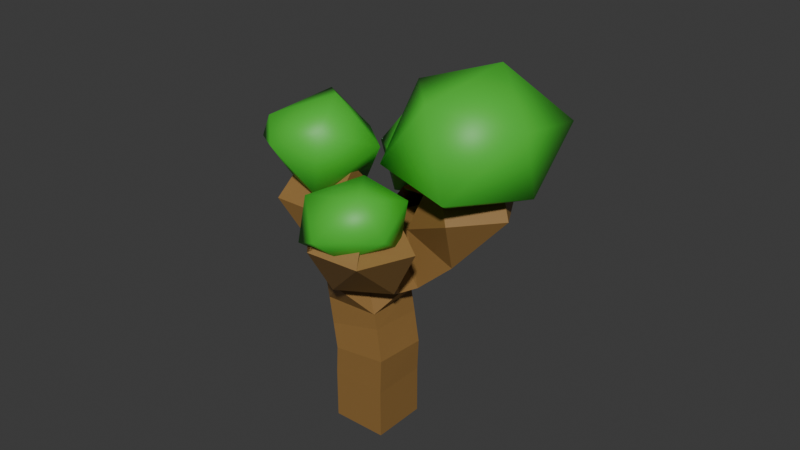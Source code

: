 # Source: tree_003.blend  (saved by Blender 4.1.24; exported with 4.5.12 LTS)
import bpy
from mathutils import Matrix  # noqa: F401  (used for matrix-valued properties, if any)

bpy.ops.wm.read_factory_settings(use_empty=True)
scene = bpy.context.scene
scene.name = 'Scene'

# ---- collections
col_collection = bpy.data.collections.new('Collection'); scene.collection.children.link(col_collection)

# ---- materials (node trees are filled in below, after node groups)
mat_material_002 = bpy.data.materials.new('Material.002')
mat_material_002.use_transparent_shadow = False
mat_material_001 = bpy.data.materials.new('Material.001')
mat_material_001.use_transparent_shadow = False

# ---- material node trees
mat_material_002.use_nodes = True; mat_material_002.node_tree.nodes.clear()
_N = mat_material_002.node_tree.nodes; _L = mat_material_002.node_tree.links
n0 = _N.new('ShaderNodeBsdfPrincipled'); n0.name = 'Principled BSDF'; n0.location = (10, 300)
n0.inputs[0].default_value = (0.2822, 0.1541, 0.04373, 1.0)
n1 = _N.new('ShaderNodeOutputMaterial'); n1.name = 'Material Output'; n1.location = (300, 300)
_L.new(n0.outputs[0], n1.inputs[0])
n1.is_active_output = True
mat_material_001.use_nodes = True; mat_material_001.node_tree.nodes.clear()
_N = mat_material_001.node_tree.nodes; _L = mat_material_001.node_tree.links
n0 = _N.new('ShaderNodeBsdfPrincipled'); n0.name = 'Principled BSDF'; n0.location = (10, 300)
n0.inputs[0].default_value = (0.06613, 0.5301, 0.03497, 1.0)
n1 = _N.new('ShaderNodeOutputMaterial'); n1.name = 'Material Output'; n1.location = (300, 300)
_L.new(n0.outputs[0], n1.inputs[0])
n1.is_active_output = True

# ---- world
world_world = bpy.data.worlds.new('World'); scene.world = world_world
world_world.use_nodes = True; world_world.node_tree.nodes.clear()
_N = world_world.node_tree.nodes; _L = world_world.node_tree.links
n0 = _N.new('ShaderNodeOutputWorld'); n0.name = 'World Output'; n0.location = (300, 300)
n1 = _N.new('ShaderNodeBackground'); n1.name = 'Background'; n1.location = (10, 300)
n1.inputs[0].default_value = (0.05088, 0.05088, 0.05088, 1.0)
_L.new(n1.outputs[0], n0.inputs[0])
n0.is_active_output = True
world_world.color = (0.05088, 0.05088, 0.05088)
world_world.use_sun_shadow = False
world_world.sun_shadow_jitter_overblur = 0.0

# ---- meshes
me_cube_001 = bpy.data.meshes.new('Cube.001')
me_cube_001.from_pydata([(-7.261e-18, -0.007052, -0.0327), (0.01319, -0.008408, 0.6878), (-0.102, 0.03241, 1.138), (-0.04847, 0.003556, 1.495), (0.223, -0.4391, 1.763), (0.08056, -0.5729, 2.114), (0.4249, -0.5207, 2.093), (0.2086, 0.3146, 1.607), (0.5591, 0.4272, 1.996), (0.8072, 0.2172, 2.289), (0.5359, 0.6865, 2.239), (0.1128, 0.6202, 1.835), (-0.4648, -0.02592, 1.948), (-0.4934, -0.2173, 2.158), (-0.5144, 0.1405, 2.124), (8.132e-17, -0.00773, 0.2976), (0.253, 0.7075, 2.042), (-0.03514, 0.6677, 1.966), (-0.05911, 0.02533, 0.925), (0.4376, 0.3514, 1.766), (1.156e-16, -0.008069, 0.418)], [(20, 1), (18, 2), (2, 3), (3, 4), (4, 5), (4, 6), (3, 7), (19, 8), (8, 9), (8, 10), (7, 11), (3, 12), (12, 13), (12, 14), (0, 15), (11, 16), (11, 17), (1, 18), (7, 19), (15, 20)], [])
_uv = me_cube_001.uv_layers.new(name='UVMap')
_uv.uv.foreach_set('vector', [])
me_cube_001.materials.append(mat_material_002)
me_cube_001.update()
me_icosphere_002 = bpy.data.meshes.new('Icosphere.002')
me_icosphere_002.from_pydata([(0.0, 0.0, -1.0), (0.58, -0.5158, -0.3796), (-0.1556, -0.7526, -0.3931), (-0.8429, -0.03209, -0.1733), (-0.2533, 0.8767, -0.436), (0.5034, 0.6117, -0.427), (0.1056, -0.7082, 0.516), (-0.3757, -0.7793, 0.3228), (-0.5995, 0.4645, 0.4058), (0.5664, 0.6052, 0.3271), (0.947, 0.2585, 0.1844), (0.0, 0.0, 1.0), (-0.7881, -0.01256, -1.365), (-1.365, -0.05939, -0.886), (-0.8587, -0.3777, -0.5885), (-0.6148, -0.6421, -1.195), (-0.8765, -0.5431, -1.889), (-1.453, -0.09856, -1.704), (-1.676, -0.6242, -0.4233), (-1.1, -1.069, -0.6084), (-1.095, -1.149, -1.471), (-1.565, -0.8331, -1.812), (-1.845, -0.5665, -1.162), (-1.764, -1.155, -0.9472), (0.384, 0.884, -0.5204), (-0.3392, 1.061, -0.8539), (0.02032, 0.3468, -1.015), (0.8238, 0.4764, -1.074), (0.9608, 1.271, -0.9487), (0.242, 1.632, -0.8128), (-0.3465, 0.7632, -1.613), (0.3723, 0.4017, -1.749), (0.9535, 0.9729, -1.708), (0.5939, 1.687, -1.547), (-0.2095, 1.558, -1.488), (0.2302, 1.15, -2.042), (0.2659, 1.586, -2.625), (-0.4205, 0.3608, -3.32), (-0.6707, 0.5452, -2.031), (0.3377, 0.8446, -1.398), (1.453, 0.98, -2.369), (0.887, 0.727, -3.541), (-0.9442, -0.6928, -2.457), (-0.3782, -0.4397, -1.286), (1.002, -0.2296, -1.471), (1.252, -0.414, -2.759), (0.1768, -0.677, -3.413), (0.2431, -1.241, -2.156)], [], [(0, 1, 2), (1, 0, 5), (0, 2, 3), (0, 3, 4), (0, 4, 5), (1, 5, 10), (2, 1, 6), (3, 2, 7), (4, 3, 8), (5, 4, 9), (1, 10, 6), (2, 6, 7), (3, 7, 8), (4, 8, 9), (5, 9, 10), (6, 10, 11), (7, 6, 11), (8, 7, 11), (9, 8, 11), (10, 9, 11), (12, 13, 14), (13, 12, 17), (12, 14, 15), (12, 15, 16), (12, 16, 17), (13, 17, 22), (14, 13, 18), (15, 14, 19), (16, 15, 20), (17, 16, 21), (13, 22, 18), (14, 18, 19), (15, 19, 20), (16, 20, 21), (17, 21, 22), (18, 22, 23), (19, 18, 23), (20, 19, 23), (21, 20, 23), (22, 21, 23), (24, 25, 26), (25, 24, 29), (24, 26, 27), (24, 27, 28), (24, 28, 29), (25, 29, 34), (26, 25, 30), (27, 26, 31), (28, 27, 32), (29, 28, 33), (25, 34, 30), (26, 30, 31), (27, 31, 32), (28, 32, 33), (29, 33, 34), (30, 34, 35), (31, 30, 35), (32, 31, 35), (33, 32, 35), (34, 33, 35), (36, 37, 38), (37, 36, 41), (36, 38, 39), (36, 39, 40), (36, 40, 41), (37, 41, 46), (38, 37, 42), (39, 38, 43), (40, 39, 44), (41, 40, 45), (37, 46, 42), (38, 42, 43), (39, 43, 44), (40, 44, 45), (41, 45, 46), (42, 46, 47), (43, 42, 47), (44, 43, 47), (45, 44, 47), (46, 45, 47)])
me_icosphere_002.polygons.foreach_set('use_smooth', [True] * 80)
_uv = me_icosphere_002.uv_layers.new(name='UVMap')
_uv.uv.foreach_set('vector', [0.1818, 0.0, 0.2727, 0.1575, 0.09091, 0.1575, 0.2727, 0.1575, 0.3636, 0.0, 0.4545, 0.1575, 0.9091, 0.0, 1.0, 0.1575, 0.8182, 0.1575, 0.7273, 0.0, 0.8182, 0.1575, 0.6364, 0.1575, 0.5455, 0.0, 0.6364, 0.1575, 0.4545, 0.1575, 0.2727, 0.1575, 0.4545, 0.1575, 0.3636, 0.3149, 0.09091, 0.1575, 0.2727, 0.1575, 0.1818, 0.3149, 0.8182, 0.1575, 1.0, 0.1575, 0.9091, 0.3149, 0.6364, 0.1575, 0.8182, 0.1575, 0.7273, 0.3149, 0.4545, 0.1575, 0.6364, 0.1575, 0.5455, 0.3149, 0.2727, 0.1575, 0.3636, 0.3149, 0.1818, 0.3149, 0.09091, 0.1575, 0.1818, 0.3149, 0.0, 0.3149, 0.8182, 0.1575, 0.9091, 0.3149, 0.7273, 0.3149, 0.6364, 0.1575, 0.7273, 0.3149, 0.5455, 0.3149, 0.4545, 0.1575, 0.5455, 0.3149, 0.3636, 0.3149, 0.1818, 0.3149, 0.3636, 0.3149, 0.2727, 0.4724, 0.0, 0.3149, 0.1818, 0.3149, 0.09091, 0.4724, 0.7273, 0.3149, 0.9091, 0.3149, 0.8182, 0.4724, 0.5455, 0.3149, 0.7273, 0.3149, 0.6364, 0.4724, 0.3636, 0.3149, 0.5455, 0.3149, 0.4545, 0.4724, 0.1818, 0.0, 0.2727, 0.1575, 0.09091, 0.1575, 0.2727, 0.1575, 0.3636, 0.0, 0.4545, 0.1575, 0.9091, 0.0, 1.0, 0.1575, 0.8182, 0.1575, 0.7273, 0.0, 0.8182, 0.1575, 0.6364, 0.1575, 0.5455, 0.0, 0.6364, 0.1575, 0.4545, 0.1575, 0.2727, 0.1575, 0.4545, 0.1575, 0.3636, 0.3149, 0.09091, 0.1575, 0.2727, 0.1575, 0.1818, 0.3149, 0.8182, 0.1575, 1.0, 0.1575, 0.9091, 0.3149, 0.6364, 0.1575, 0.8182, 0.1575, 0.7273, 0.3149, 0.4545, 0.1575, 0.6364, 0.1575, 0.5455, 0.3149, 0.2727, 0.1575, 0.3636, 0.3149, 0.1818, 0.3149, 0.09091, 0.1575, 0.1818, 0.3149, 0.0, 0.3149, 0.8182, 0.1575, 0.9091, 0.3149, 0.7273, 0.3149, 0.6364, 0.1575, 0.7273, 0.3149, 0.5455, 0.3149, 0.4545, 0.1575, 0.5455, 0.3149, 0.3636, 0.3149, 0.1818, 0.3149, 0.3636, 0.3149, 0.2727, 0.4724, 0.0, 0.3149, 0.1818, 0.3149, 0.09091, 0.4724, 0.7273, 0.3149, 0.9091, 0.3149, 0.8182, 0.4724, 0.5455, 0.3149, 0.7273, 0.3149, 0.6364, 0.4724, 0.3636, 0.3149, 0.5455, 0.3149, 0.4545, 0.4724, 0.1818, 0.0, 0.2727, 0.1575, 0.09091, 0.1575, 0.2727, 0.1575, 0.3636, 0.0, 0.4545, 0.1575, 0.9091, 0.0, 1.0, 0.1575, 0.8182, 0.1575, 0.7273, 0.0, 0.8182, 0.1575, 0.6364, 0.1575, 0.5455, 0.0, 0.6364, 0.1575, 0.4545, 0.1575, 0.2727, 0.1575, 0.4545, 0.1575, 0.3636, 0.3149, 0.09091, 0.1575, 0.2727, 0.1575, 0.1818, 0.3149, 0.8182, 0.1575, 1.0, 0.1575, 0.9091, 0.3149, 0.6364, 0.1575, 0.8182, 0.1575, 0.7273, 0.3149, 0.4545, 0.1575, 0.6364, 0.1575, 0.5455, 0.3149, 0.2727, 0.1575, 0.3636, 0.3149, 0.1818, 0.3149, 0.09091, 0.1575, 0.1818, 0.3149, 0.0, 0.3149, 0.8182, 0.1575, 0.9091, 0.3149, 0.7273, 0.3149, 0.6364, 0.1575, 0.7273, 0.3149, 0.5455, 0.3149, 0.4545, 0.1575, 0.5455, 0.3149, 0.3636, 0.3149, 0.1818, 0.3149, 0.3636, 0.3149, 0.2727, 0.4724, 0.0, 0.3149, 0.1818, 0.3149, 0.09091, 0.4724, 0.7273, 0.3149, 0.9091, 0.3149, 0.8182, 0.4724, 0.5455, 0.3149, 0.7273, 0.3149, 0.6364, 0.4724, 0.3636, 0.3149, 0.5455, 0.3149, 0.4545, 0.4724, 0.1818, 0.0, 0.2727, 0.1575, 0.09091, 0.1575, 0.2727, 0.1575, 0.3636, 0.0, 0.4545, 0.1575, 0.9091, 0.0, 1.0, 0.1575, 0.8182, 0.1575, 0.7273, 0.0, 0.8182, 0.1575, 0.6364, 0.1575, 0.5455, 0.0, 0.6364, 0.1575, 0.4545, 0.1575, 0.2727, 0.1575, 0.4545, 0.1575, 0.3636, 0.3149, 0.09091, 0.1575, 0.2727, 0.1575, 0.1818, 0.3149, 0.8182, 0.1575, 1.0, 0.1575, 0.9091, 0.3149, 0.6364, 0.1575, 0.8182, 0.1575, 0.7273, 0.3149, 0.4545, 0.1575, 0.6364, 0.1575, 0.5455, 0.3149, 0.2727, 0.1575, 0.3636, 0.3149, 0.1818, 0.3149, 0.09091, 0.1575, 0.1818, 0.3149, 0.0, 0.3149, 0.8182, 0.1575, 0.9091, 0.3149, 0.7273, 0.3149, 0.6364, 0.1575, 0.7273, 0.3149, 0.5455, 0.3149, 0.4545, 0.1575, 0.5455, 0.3149, 0.3636, 0.3149, 0.1818, 0.3149, 0.3636, 0.3149, 0.2727, 0.4724, 0.0, 0.3149, 0.1818, 0.3149, 0.09091, 0.4724, 0.7273, 0.3149, 0.9091, 0.3149, 0.8182, 0.4724, 0.5455, 0.3149, 0.7273, 0.3149, 0.6364, 0.4724, 0.3636, 0.3149, 0.5455, 0.3149, 0.4545, 0.4724])
me_icosphere_002.materials.append(mat_material_001)
me_icosphere_002.update()

# ---- objects
ob_cube = bpy.data.objects.new('Cube', me_cube_001)
ob_icosphere_002 = bpy.data.objects.new('Icosphere.002', me_icosphere_002)

# ---- transforms, parenting, visibility, modifiers, constraints
ob_cube.location = (0.1749, 0.005668, 0.02775)
ob_cube.scale = (1.626, 1.626, 1.626)
_m = ob_cube.modifiers.new('Skin', 'SKIN')
ob_icosphere_002.location = (-0.7334, -0.07933, 4.023)
ob_icosphere_002.rotation_euler = (-4.849, -2.272, 5.062)
ob_icosphere_002.scale = (0.903, 0.903, 0.903)

# ---- collection membership
col_collection.objects.link(ob_cube)
col_collection.objects.link(ob_icosphere_002)

# ---- scene / render settings (as saved in the file)
scene.frame_start = 1; scene.frame_end = 250; scene.frame_set(1)
scene.render.engine = 'BLENDER_EEVEE_NEXT'
scene.cycles.sampling_pattern = 'TABULATED_SOBOL'
scene.eevee.ray_tracing_options.trace_max_roughness = 0.0
bpy.context.view_layer.update()

# ---- added for rendering (the .blend has no active camera and no usable light): camera, sun
cam_auto = bpy.data.cameras.new('AutoCamera')
cam_auto.lens = 50.0
cam_auto.sensor_width = 36.0
cam_auto.clip_end = 1000.0
ob_auto_camera = bpy.data.objects.new('AutoCamera', cam_auto)
scene.collection.objects.link(ob_auto_camera)
ob_auto_camera.location = (8.88184, -9.94988, 9.79373)
ob_auto_camera.rotation_euler = (1.09748, -7.21219e-08, 0.694738)
scene.camera = ob_auto_camera
light_auto_sun = bpy.data.lights.new('AutoSun', 'SUN')
light_auto_sun.energy = 3.0
light_auto_sun.angle = 0.0523599
ob_auto_sun = bpy.data.objects.new('AutoSun', light_auto_sun)
scene.collection.objects.link(ob_auto_sun)
ob_auto_sun.rotation_euler = (0.872665, 0.174533, 0.523599)
bpy.context.view_layer.update()
